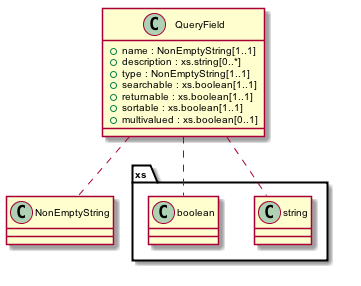

The diagram above was rendered by PlantUML. Its source (embedded in the PNG):
@startuml images/class_QueryField.png
skinparam activityFontColor black
skinparam activityFontSize 10
skinparam activityFontName arial
skinparam activityArrowFontColor black
skinparam activityArrowFontSize 10
skinparam activityArrowFontName arial
skinparam classArrowFontColor black
skinparam classArrowFontSize 10
skinparam classArrowFontName arial
skinparam classAttributeFontColor black
skinparam classAttributeFontSize 10
skinparam classAttributeFontName arial
skinparam classFontColor black
skinparam classFontSize 10
skinparam classFontName arial
skinparam componentFontColor black
skinparam componentFontSize 10
skinparam componentFontName arial
skinparam componentArrowFontColor black
skinparam componentArrowFontSize 10
skinparam componentArrowFontName arial
skinparam noteFontColor black
skinparam noteFontSize 10
skinparam noteFontName arial
skinparam packageFontColor black
skinparam packageFontSize 10
skinparam packageFontName arial
skinparam sequenceActorFontColor black
skinparam sequenceActorFontSize 10
skinparam sequenceActorFontName arial
skinparam sequenceArrowFontColor black
skinparam sequenceArrowFontSize 10
skinparam sequenceArrowFontName arial
skinparam sequenceGroupingFontColor black
skinparam sequenceGroupingFontSize 10
skinparam sequenceGroupingFontName arial
skinparam sequenceGroupingHeaderFontColor black
skinparam sequenceGroupingHeaderFontSize 10
skinparam sequenceGroupingHeaderFontName arial
skinparam sequenceParticipantFontColor black
skinparam sequenceParticipantFontSize 10
skinparam sequenceParticipantFontName arial
skinparam sequenceTitleFontColor black
skinparam sequenceTitleFontSize 10
skinparam sequenceTitleFontName arial
skinparam titleFontColor black
skinparam titleFontSize 10
skinparam titleFontName arial
skinparam usecaseFontColor black
skinparam usecaseFontSize 7
skinparam usecaseFontName arial
skinparam usecaseActorFontColor black
skinparam usecaseActorFontSize 7
skinparam usecaseActorFontName arial
skinparam usecaseArrowFontColor black
skinparam usecaseArrowFontSize 7
skinparam usecaseArrowFontName arial

class QueryField {
  + name : NonEmptyString[1..1]
  + description : xs.string[0..*]
  + type : NonEmptyString[1..1]
  + searchable : xs.boolean[1..1]
  + returnable : xs.boolean[1..1]
  + sortable : xs.boolean[1..1]
  + multivalued : xs.boolean[0..1]
}
QueryField .. NonEmptyString
QueryField .. xs.string
QueryField .. xs.boolean

@enduml